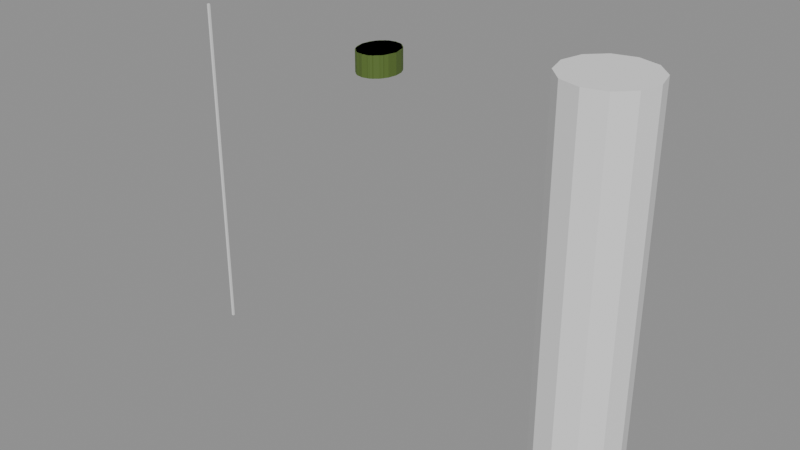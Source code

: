# Source: SK_NPC_FatimaHaddad_Hair_Signature.blend  (saved by Blender 4.2.66; exported with 4.5.12 LTS)
import bpy
from mathutils import Matrix  # noqa: F401  (used for matrix-valued properties, if any)

bpy.ops.wm.read_factory_settings(use_empty=True)
scene = bpy.context.scene
scene.name = 'SK_NPC_FatimaHaddad_Hair_Signature'

# ---- collections
col_sk_npc_fatimahaddad_hair_signature = bpy.data.collections.new('SK_NPC_FatimaHaddad_Hair_Signature'); scene.collection.children.link(col_sk_npc_fatimahaddad_hair_signature)
col_sk_npc_fatimahaddad_hair_signature_rig = bpy.data.collections.new('SK_NPC_FatimaHaddad_Hair_Signature_Rig'); col_sk_npc_fatimahaddad_hair_signature.children.link(col_sk_npc_fatimahaddad_hair_signature_rig)
col_sk_npc_fatimahaddad_hair_signature_lod0 = bpy.data.collections.new('SK_NPC_FatimaHaddad_Hair_Signature_LOD0'); col_sk_npc_fatimahaddad_hair_signature.children.link(col_sk_npc_fatimahaddad_hair_signature_lod0)
col_sk_npc_fatimahaddad_hair_signature_lod1 = bpy.data.collections.new('SK_NPC_FatimaHaddad_Hair_Signature_LOD1'); col_sk_npc_fatimahaddad_hair_signature.children.link(col_sk_npc_fatimahaddad_hair_signature_lod1)
col_sk_npc_fatimahaddad_hair_signature_lod2 = bpy.data.collections.new('SK_NPC_FatimaHaddad_Hair_Signature_LOD2'); col_sk_npc_fatimahaddad_hair_signature.children.link(col_sk_npc_fatimahaddad_hair_signature_lod2)
col_sk_npc_fatimahaddad_hair_signature_lod3 = bpy.data.collections.new('SK_NPC_FatimaHaddad_Hair_Signature_LOD3'); col_sk_npc_fatimahaddad_hair_signature.children.link(col_sk_npc_fatimahaddad_hair_signature_lod3)
col_sk_npc_fatimahaddad_hair_signature_sockets = bpy.data.collections.new('SK_NPC_FatimaHaddad_Hair_Signature_Sockets'); col_sk_npc_fatimahaddad_hair_signature.children.link(col_sk_npc_fatimahaddad_hair_signature_sockets)
col_sk_npc_fatimahaddad_hair_signature_reference = bpy.data.collections.new('SK_NPC_FatimaHaddad_Hair_Signature_Reference'); col_sk_npc_fatimahaddad_hair_signature.children.link(col_sk_npc_fatimahaddad_hair_signature_reference)

# ---- materials (node trees are filled in below, after node groups)
mat_mi_ind_greybox_not_not010_hair = bpy.data.materials.new('MI_IND_Greybox_NOT_NOT010_Hair')
mat_mi_ind_greybox_not_not010_hair.diffuse_color = (0.08919, 0.148, 0.02422, 1.0)

# ---- material node trees
mat_mi_ind_greybox_not_not010_hair.use_nodes = True; mat_mi_ind_greybox_not_not010_hair.node_tree.nodes.clear()
_N = mat_mi_ind_greybox_not_not010_hair.node_tree.nodes; _L = mat_mi_ind_greybox_not_not010_hair.node_tree.links
n0 = _N.new('ShaderNodeBsdfPrincipled'); n0.name = 'Principled BSDF'; n0.location = (10, 300)
n0.inputs[0].default_value = (0.08919, 0.148, 0.02422, 1.0)
n0.inputs[2].default_value = 0.65
n1 = _N.new('ShaderNodeOutputMaterial'); n1.name = 'Material Output'; n1.location = (300, 300)
_L.new(n0.outputs[0], n1.inputs[0])
n1.is_active_output = True

# ---- cameras
cam_ref_cam_front = bpy.data.cameras.new('REF_Cam_Front')
cam_ref_cam_front.type = 'ORTHO'
cam_ref_cam_front.ortho_scale = 2.075
cam_ref_cam_side = bpy.data.cameras.new('REF_Cam_Side')
cam_ref_cam_side.type = 'ORTHO'
cam_ref_cam_side.ortho_scale = 2.075
cam_ref_cam_back = bpy.data.cameras.new('REF_Cam_Back')
cam_ref_cam_back.type = 'ORTHO'
cam_ref_cam_back.ortho_scale = 2.075
cam_ref_cam_threequarter = bpy.data.cameras.new('REF_Cam_ThreeQuarter')
cam_ref_cam_threequarter.type = 'ORTHO'
cam_ref_cam_threequarter.ortho_scale = 2.075

# ---- meshes
me_sk_npc_fatimahaddad_hair_signature_lod0 = bpy.data.meshes.new('SK_NPC_FatimaHaddad_Hair_Signature_LOD0')
me_sk_npc_fatimahaddad_hair_signature_lod0.from_pydata([(0.09015, -0.01383, 1.576), (0.08329, 0.02676, 1.576), (0.06374, 0.06116, 1.576), (0.0345, 0.08415, 1.576), (5.52e-18, 0.09223, 1.576), (-0.0345, 0.08415, 1.576), (-0.06374, 0.06116, 1.576), (-0.08329, 0.02676, 1.576), (-0.09015, -0.01383, 1.576), (-0.08329, -0.05442, 1.576), (-0.06374, -0.08882, 1.576), (-0.0345, -0.1118, 1.576), (-1.656e-17, -0.1199, 1.576), (0.0345, -0.1118, 1.576), (0.06374, -0.08882, 1.576), (0.08329, -0.05442, 1.576), (0.09015, -0.01383, 1.672), (0.08329, 0.02676, 1.672), (0.06374, 0.06116, 1.672), (0.0345, 0.08415, 1.672), (5.52e-18, 0.09223, 1.672), (-0.0345, 0.08415, 1.672), (-0.06374, 0.06116, 1.672), (-0.08329, 0.02676, 1.672), (-0.09015, -0.01383, 1.672), (-0.08329, -0.05442, 1.672), (-0.06374, -0.08882, 1.672), (-0.0345, -0.1118, 1.672), (-1.656e-17, -0.1199, 1.672), (0.0345, -0.1118, 1.672), (0.06374, -0.08882, 1.672), (0.08329, -0.05442, 1.672), (0.0, -0.01383, 1.576), (0.0, -0.01383, 1.672)], [], [(0, 1, 17, 16), (1, 2, 18, 17), (2, 3, 19, 18), (3, 4, 20, 19), (4, 5, 21, 20), (5, 6, 22, 21), (6, 7, 23, 22), (7, 8, 24, 23), (8, 9, 25, 24), (9, 10, 26, 25), (10, 11, 27, 26), (11, 12, 28, 27), (12, 13, 29, 28), (13, 14, 30, 29), (14, 15, 31, 30), (15, 0, 16, 31), (32, 1, 0), (33, 16, 17), (32, 2, 1), (33, 17, 18), (32, 3, 2), (33, 18, 19), (32, 4, 3), (33, 19, 20), (32, 5, 4), (33, 20, 21), (32, 6, 5), (33, 21, 22), (32, 7, 6), (33, 22, 23), (32, 8, 7), (33, 23, 24), (32, 9, 8), (33, 24, 25), (32, 10, 9), (33, 25, 26), (32, 11, 10), (33, 26, 27), (32, 12, 11), (33, 27, 28), (32, 13, 12), (33, 28, 29), (32, 14, 13), (33, 29, 30), (32, 15, 14), (33, 30, 31), (32, 0, 15), (33, 31, 16)])
_uv = me_sk_npc_fatimahaddad_hair_signature_lod0.uv_layers.new(name='UVMap')
_uv.uv.foreach_set('vector', [0.4931, 1.288, 0.5134, 1.288, 0.5134, 1.336, 0.4931, 1.336, 0.5134, 1.288, 0.5306, 1.288, 0.5306, 1.336, 0.5134, 1.336, 0.5319, 1.288, 0.5172, 1.288, 0.5172, 1.336, 0.5319, 1.336, 0.5172, 1.288, 0.5, 1.288, 0.5, 1.336, 0.5172, 1.336, 0.5, 1.288, 0.4828, 1.288, 0.4828, 1.336, 0.5, 1.336, 0.4828, 1.288, 0.4681, 1.288, 0.4681, 1.336, 0.4828, 1.336, 0.5306, 1.288, 0.5134, 1.288, 0.5134, 1.336, 0.5306, 1.336, 0.5134, 1.288, 0.4931, 1.288, 0.4931, 1.336, 0.5134, 1.336, 0.4931, 1.288, 0.4728, 1.288, 0.4728, 1.336, 0.4931, 1.336, 0.4728, 1.288, 0.4556, 1.288, 0.4556, 1.336, 0.4728, 1.336, 0.4681, 1.288, 0.4828, 1.288, 0.4828, 1.336, 0.4681, 1.336, 0.4828, 1.288, 0.5, 1.288, 0.5, 1.336, 0.4828, 1.336, 0.5, 1.288, 0.5172, 1.288, 0.5172, 1.336, 0.5, 1.336, 0.5172, 1.288, 0.5319, 1.288, 0.5319, 1.336, 0.5172, 1.336, 0.4556, 1.288, 0.4728, 1.288, 0.4728, 1.336, 0.4556, 1.336, 0.4728, 1.288, 0.4931, 1.288, 0.4931, 1.336, 0.4728, 1.336, 0.5, 0.4931, 0.5416, 0.5134, 0.5451, 0.4931, 0.5, 0.4931, 0.5451, 0.4931, 0.5416, 0.5134, 0.5, 0.4931, 0.5319, 0.5306, 0.5416, 0.5134, 0.5, 0.4931, 0.5416, 0.5134, 0.5319, 0.5306, 0.5, 0.4931, 0.5172, 0.5421, 0.5319, 0.5306, 0.5, 0.4931, 0.5319, 0.5306, 0.5172, 0.5421, 0.5, 0.4931, 0.5, 0.5461, 0.5172, 0.5421, 0.5, 0.4931, 0.5172, 0.5421, 0.5, 0.5461, 0.5, 0.4931, 0.4828, 0.5421, 0.5, 0.5461, 0.5, 0.4931, 0.5, 0.5461, 0.4828, 0.5421, 0.5, 0.4931, 0.4681, 0.5306, 0.4828, 0.5421, 0.5, 0.4931, 0.4828, 0.5421, 0.4681, 0.5306, 0.5, 0.4931, 0.4584, 0.5134, 0.4681, 0.5306, 0.5, 0.4931, 0.4681, 0.5306, 0.4584, 0.5134, 0.5, 0.4931, 0.4549, 0.4931, 0.4584, 0.5134, 0.5, 0.4931, 0.4584, 0.5134, 0.4549, 0.4931, 0.5, 0.4931, 0.4584, 0.4728, 0.4549, 0.4931, 0.5, 0.4931, 0.4549, 0.4931, 0.4584, 0.4728, 0.5, 0.4931, 0.4681, 0.4556, 0.4584, 0.4728, 0.5, 0.4931, 0.4584, 0.4728, 0.4681, 0.4556, 0.5, 0.4931, 0.4828, 0.4441, 0.4681, 0.4556, 0.5, 0.4931, 0.4681, 0.4556, 0.4828, 0.4441, 0.5, 0.4931, 0.5, 0.4401, 0.4828, 0.4441, 0.5, 0.4931, 0.4828, 0.4441, 0.5, 0.4401, 0.5, 0.4931, 0.5172, 0.4441, 0.5, 0.4401, 0.5, 0.4931, 0.5, 0.4401, 0.5172, 0.4441, 0.5, 0.4931, 0.5319, 0.4556, 0.5172, 0.4441, 0.5, 0.4931, 0.5172, 0.4441, 0.5319, 0.4556, 0.5, 0.4931, 0.5416, 0.4728, 0.5319, 0.4556, 0.5, 0.4931, 0.5319, 0.4556, 0.5416, 0.4728, 0.5, 0.4931, 0.5451, 0.4931, 0.5416, 0.4728, 0.5, 0.4931, 0.5416, 0.4728, 0.5451, 0.4931])
_uv.active_render = True
_uv = me_sk_npc_fatimahaddad_hair_signature_lod0.uv_layers.new(name='Masks')
_uv.uv.foreach_set('vector', [0.0, 0.0, 0.0, 0.0, 0.0, 0.0, 0.0, 0.0, 0.0, 0.0, 0.0, 0.0, 0.0, 0.0, 0.0, 0.0, 0.0, 0.0, 0.0, 0.0, 0.0, 0.0, 0.0, 0.0, 0.0, 0.0, 0.0, 0.0, 0.0, 0.0, 0.0, 0.0, 0.0, 0.0, 0.0, 0.0, 0.0, 0.0, 0.0, 0.0, 0.0, 0.0, 0.0, 0.0, 0.0, 0.0, 0.0, 0.0, 0.0, 0.0, 0.0, 0.0, 0.0, 0.0, 0.0, 0.0, 0.0, 0.0, 0.0, 0.0, 0.0, 0.0, 0.0, 0.0, 0.0, 0.0, 0.0, 0.0, 0.0, 0.0, 0.0, 0.0, 0.0, 0.0, 0.0, 0.0, 0.0, 0.0, 0.0, 0.0, 0.0, 0.0, 0.0, 0.0, 0.0, 0.0, 0.0, 0.0, 0.0, 0.0, 0.0, 0.0, 0.0, 0.0, 0.0, 0.0, 0.0, 0.0, 0.0, 0.0, 0.0, 0.0, 0.0, 0.0, 0.0, 0.0, 0.0, 0.0, 0.0, 0.0, 0.0, 0.0, 0.0, 0.0, 0.0, 0.0, 0.0, 0.0, 0.0, 0.0, 0.0, 0.0, 0.0, 0.0, 0.0, 0.0, 0.0, 0.0, 0.0, 0.0, 0.0, 0.0, 0.0, 0.0, 0.0, 0.0, 0.0, 0.0, 0.0, 0.0, 0.0, 0.0, 0.0, 0.0, 0.0, 0.0, 0.0, 0.0, 0.0, 0.0, 0.0, 0.0, 0.0, 0.0, 0.0, 0.0, 0.0, 0.0, 0.0, 0.0, 0.0, 0.0, 0.0, 0.0, 0.0, 0.0, 0.0, 0.0, 0.0, 0.0, 0.0, 0.0, 0.0, 0.0, 0.0, 0.0, 0.0, 0.0, 0.0, 0.0, 0.0, 0.0, 0.0, 0.0, 0.0, 0.0, 0.0, 0.0, 0.0, 0.0, 0.0, 0.0, 0.0, 0.0, 0.0, 0.0, 0.0, 0.0, 0.0, 0.0, 0.0, 0.0, 0.0, 0.0, 0.0, 0.0, 0.0, 0.0, 0.0, 0.0, 0.0, 0.0, 0.0, 0.0, 0.0, 0.0, 0.0, 0.0, 0.0, 0.0, 0.0, 0.0, 0.0, 0.0, 0.0, 0.0, 0.0, 0.0, 0.0, 0.0, 0.0, 0.0, 0.0, 0.0, 0.0, 0.0, 0.0, 0.0, 0.0, 0.0, 0.0, 0.0, 0.0, 0.0, 0.0, 0.0, 0.0, 0.0, 0.0, 0.0, 0.0, 0.0, 0.0, 0.0, 0.0, 0.0, 0.0, 0.0, 0.0, 0.0, 0.0, 0.0, 0.0, 0.0, 0.0, 0.0, 0.0, 0.0, 0.0, 0.0, 0.0, 0.0, 0.0, 0.0, 0.0, 0.0, 0.0, 0.0, 0.0, 0.0, 0.0, 0.0, 0.0, 0.0, 0.0, 0.0, 0.0, 0.0, 0.0, 0.0, 0.0, 0.0, 0.0, 0.0, 0.0, 0.0, 0.0, 0.0, 0.0, 0.0, 0.0, 0.0, 0.0, 0.0, 0.0, 0.0, 0.0, 0.0, 0.0, 0.0, 0.0, 0.0, 0.0, 0.0, 0.0, 0.0, 0.0, 0.0, 0.0, 0.0])
me_sk_npc_fatimahaddad_hair_signature_lod0.materials.append(mat_mi_ind_greybox_not_not010_hair)
me_sk_npc_fatimahaddad_hair_signature_lod0.update()
me_sk_npc_fatimahaddad_hair_signature_lod1 = bpy.data.meshes.new('SK_NPC_FatimaHaddad_Hair_Signature_LOD1')
me_sk_npc_fatimahaddad_hair_signature_lod1.from_pydata([(0.09015, -0.01383, 1.576), (0.07293, 0.04851, 1.576), (0.02786, 0.08703, 1.576), (-0.02786, 0.08703, 1.576), (-0.07293, 0.04851, 1.576), (-0.09015, -0.01383, 1.576), (-0.07293, -0.07617, 1.576), (-0.02786, -0.1147, 1.576), (0.02786, -0.1147, 1.576), (0.07293, -0.07617, 1.576), (0.09015, -0.01383, 1.672), (0.07293, 0.04851, 1.672), (0.02786, 0.08703, 1.672), (-0.02786, 0.08703, 1.672), (-0.07293, 0.04851, 1.672), (-0.09015, -0.01383, 1.672), (-0.07293, -0.07617, 1.672), (-0.02786, -0.1147, 1.672), (0.02786, -0.1147, 1.672), (0.07293, -0.07617, 1.672), (0.0, -0.01383, 1.576), (0.0, -0.01383, 1.672)], [], [(0, 1, 11, 10), (1, 2, 12, 11), (2, 3, 13, 12), (3, 4, 14, 13), (4, 5, 15, 14), (5, 6, 16, 15), (6, 7, 17, 16), (7, 8, 18, 17), (8, 9, 19, 18), (9, 0, 10, 19), (20, 1, 0), (21, 10, 11), (20, 2, 1), (21, 11, 12), (20, 3, 2), (21, 12, 13), (20, 4, 3), (21, 13, 14), (20, 5, 4), (21, 14, 15), (20, 6, 5), (21, 15, 16), (20, 7, 6), (21, 16, 17), (20, 8, 7), (21, 17, 18), (20, 9, 8), (21, 18, 19), (20, 0, 9), (21, 19, 10)])
_uv = me_sk_npc_fatimahaddad_hair_signature_lod1.uv_layers.new(name='UVMap')
_uv.uv.foreach_set('vector', [0.4931, 1.288, 0.5243, 1.288, 0.5243, 1.336, 0.4931, 1.336, 0.5365, 1.288, 0.5139, 1.288, 0.5139, 1.336, 0.5365, 1.336, 0.5139, 1.288, 0.4861, 1.288, 0.4861, 1.336, 0.5139, 1.336, 0.4861, 1.288, 0.4635, 1.288, 0.4635, 1.336, 0.4861, 1.336, 0.5243, 1.288, 0.4931, 1.288, 0.4931, 1.336, 0.5243, 1.336, 0.4931, 1.288, 0.4619, 1.288, 0.4619, 1.336, 0.4931, 1.336, 0.4635, 1.288, 0.4861, 1.288, 0.4861, 1.336, 0.4635, 1.336, 0.4861, 1.288, 0.5139, 1.288, 0.5139, 1.336, 0.4861, 1.336, 0.5139, 1.288, 0.5365, 1.288, 0.5365, 1.336, 0.5139, 1.336, 0.4619, 1.288, 0.4931, 1.288, 0.4931, 1.336, 0.4619, 1.336, 0.5, 0.4931, 0.5365, 0.5243, 0.5451, 0.4931, 0.5, 0.4931, 0.5451, 0.4931, 0.5365, 0.5243, 0.5, 0.4931, 0.5139, 0.5435, 0.5365, 0.5243, 0.5, 0.4931, 0.5365, 0.5243, 0.5139, 0.5435, 0.5, 0.4931, 0.4861, 0.5435, 0.5139, 0.5435, 0.5, 0.4931, 0.5139, 0.5435, 0.4861, 0.5435, 0.5, 0.4931, 0.4635, 0.5243, 0.4861, 0.5435, 0.5, 0.4931, 0.4861, 0.5435, 0.4635, 0.5243, 0.5, 0.4931, 0.4549, 0.4931, 0.4635, 0.5243, 0.5, 0.4931, 0.4635, 0.5243, 0.4549, 0.4931, 0.5, 0.4931, 0.4635, 0.4619, 0.4549, 0.4931, 0.5, 0.4931, 0.4549, 0.4931, 0.4635, 0.4619, 0.5, 0.4931, 0.4861, 0.4427, 0.4635, 0.4619, 0.5, 0.4931, 0.4635, 0.4619, 0.4861, 0.4427, 0.5, 0.4931, 0.5139, 0.4427, 0.4861, 0.4427, 0.5, 0.4931, 0.4861, 0.4427, 0.5139, 0.4427, 0.5, 0.4931, 0.5365, 0.4619, 0.5139, 0.4427, 0.5, 0.4931, 0.5139, 0.4427, 0.5365, 0.4619, 0.5, 0.4931, 0.5451, 0.4931, 0.5365, 0.4619, 0.5, 0.4931, 0.5365, 0.4619, 0.5451, 0.4931])
_uv.active_render = True
_uv = me_sk_npc_fatimahaddad_hair_signature_lod1.uv_layers.new(name='Masks')
_uv.uv.foreach_set('vector', [0.0, 0.0, 0.0, 0.0, 0.0, 0.0, 0.0, 0.0, 0.0, 0.0, 0.0, 0.0, 0.0, 0.0, 0.0, 0.0, 0.0, 0.0, 0.0, 0.0, 0.0, 0.0, 0.0, 0.0, 0.0, 0.0, 0.0, 0.0, 0.0, 0.0, 0.0, 0.0, 0.0, 0.0, 0.0, 0.0, 0.0, 0.0, 0.0, 0.0, 0.0, 0.0, 0.0, 0.0, 0.0, 0.0, 0.0, 0.0, 0.0, 0.0, 0.0, 0.0, 0.0, 0.0, 0.0, 0.0, 0.0, 0.0, 0.0, 0.0, 0.0, 0.0, 0.0, 0.0, 0.0, 0.0, 0.0, 0.0, 0.0, 0.0, 0.0, 0.0, 0.0, 0.0, 0.0, 0.0, 0.0, 0.0, 0.0, 0.0, 0.0, 0.0, 0.0, 0.0, 0.0, 0.0, 0.0, 0.0, 0.0, 0.0, 0.0, 0.0, 0.0, 0.0, 0.0, 0.0, 0.0, 0.0, 0.0, 0.0, 0.0, 0.0, 0.0, 0.0, 0.0, 0.0, 0.0, 0.0, 0.0, 0.0, 0.0, 0.0, 0.0, 0.0, 0.0, 0.0, 0.0, 0.0, 0.0, 0.0, 0.0, 0.0, 0.0, 0.0, 0.0, 0.0, 0.0, 0.0, 0.0, 0.0, 0.0, 0.0, 0.0, 0.0, 0.0, 0.0, 0.0, 0.0, 0.0, 0.0, 0.0, 0.0, 0.0, 0.0, 0.0, 0.0, 0.0, 0.0, 0.0, 0.0, 0.0, 0.0, 0.0, 0.0, 0.0, 0.0, 0.0, 0.0, 0.0, 0.0, 0.0, 0.0, 0.0, 0.0, 0.0, 0.0, 0.0, 0.0, 0.0, 0.0, 0.0, 0.0, 0.0, 0.0, 0.0, 0.0, 0.0, 0.0, 0.0, 0.0, 0.0, 0.0, 0.0, 0.0, 0.0, 0.0, 0.0, 0.0, 0.0, 0.0, 0.0, 0.0, 0.0, 0.0, 0.0, 0.0, 0.0, 0.0, 0.0, 0.0])
me_sk_npc_fatimahaddad_hair_signature_lod1.materials.append(mat_mi_ind_greybox_not_not010_hair)
me_sk_npc_fatimahaddad_hair_signature_lod1.update()
me_sk_npc_fatimahaddad_hair_signature_lod2 = bpy.data.meshes.new('SK_NPC_FatimaHaddad_Hair_Signature_LOD2')
me_sk_npc_fatimahaddad_hair_signature_lod2.from_pydata([(0.09015, -0.01383, 1.576), (0.04507, 0.07802, 1.576), (-0.04507, 0.07802, 1.576), (-0.09015, -0.01383, 1.576), (-0.04507, -0.1057, 1.576), (0.04507, -0.1057, 1.576), (0.09015, -0.01383, 1.672), (0.04507, 0.07802, 1.672), (-0.04507, 0.07802, 1.672), (-0.09015, -0.01383, 1.672), (-0.04507, -0.1057, 1.672), (0.04507, -0.1057, 1.672), (0.0, -0.01383, 1.576), (0.0, -0.01383, 1.672)], [], [(0, 1, 7, 6), (1, 2, 8, 7), (2, 3, 9, 8), (3, 4, 10, 9), (4, 5, 11, 10), (5, 0, 6, 11), (12, 1, 0), (13, 6, 7), (12, 2, 1), (13, 7, 8), (12, 3, 2), (13, 8, 9), (12, 4, 3), (13, 9, 10), (12, 5, 4), (13, 10, 11), (12, 0, 5), (13, 11, 6)])
_uv = me_sk_npc_fatimahaddad_hair_signature_lod2.uv_layers.new(name='UVMap')
_uv.uv.foreach_set('vector', [0.4931, 1.288, 0.539, 1.288, 0.539, 1.336, 0.4931, 1.336, 0.5225, 1.288, 0.4775, 1.288, 0.4775, 1.336, 0.5225, 1.336, 0.539, 1.288, 0.4931, 1.288, 0.4931, 1.336, 0.539, 1.336, 0.4931, 1.288, 0.4472, 1.288, 0.4472, 1.336, 0.4931, 1.336, 0.4775, 1.288, 0.5225, 1.288, 0.5225, 1.336, 0.4775, 1.336, 0.4472, 1.288, 0.4931, 1.288, 0.4931, 1.336, 0.4472, 1.336, 0.5, 0.4931, 0.5225, 0.539, 0.5451, 0.4931, 0.5, 0.4931, 0.5451, 0.4931, 0.5225, 0.539, 0.5, 0.4931, 0.4775, 0.539, 0.5225, 0.539, 0.5, 0.4931, 0.5225, 0.539, 0.4775, 0.539, 0.5, 0.4931, 0.4549, 0.4931, 0.4775, 0.539, 0.5, 0.4931, 0.4775, 0.539, 0.4549, 0.4931, 0.5, 0.4931, 0.4775, 0.4472, 0.4549, 0.4931, 0.5, 0.4931, 0.4549, 0.4931, 0.4775, 0.4472, 0.5, 0.4931, 0.5225, 0.4472, 0.4775, 0.4472, 0.5, 0.4931, 0.4775, 0.4472, 0.5225, 0.4472, 0.5, 0.4931, 0.5451, 0.4931, 0.5225, 0.4472, 0.5, 0.4931, 0.5225, 0.4472, 0.5451, 0.4931])
_uv.active_render = True
_uv = me_sk_npc_fatimahaddad_hair_signature_lod2.uv_layers.new(name='Masks')
_uv.uv.foreach_set('vector', [0.0, 0.0, 0.0, 0.0, 0.0, 0.0, 0.0, 0.0, 0.0, 0.0, 0.0, 0.0, 0.0, 0.0, 0.0, 0.0, 0.0, 0.0, 0.0, 0.0, 0.0, 0.0, 0.0, 0.0, 0.0, 0.0, 0.0, 0.0, 0.0, 0.0, 0.0, 0.0, 0.0, 0.0, 0.0, 0.0, 0.0, 0.0, 0.0, 0.0, 0.0, 0.0, 0.0, 0.0, 0.0, 0.0, 0.0, 0.0, 0.0, 0.0, 0.0, 0.0, 0.0, 0.0, 0.0, 0.0, 0.0, 0.0, 0.0, 0.0, 0.0, 0.0, 0.0, 0.0, 0.0, 0.0, 0.0, 0.0, 0.0, 0.0, 0.0, 0.0, 0.0, 0.0, 0.0, 0.0, 0.0, 0.0, 0.0, 0.0, 0.0, 0.0, 0.0, 0.0, 0.0, 0.0, 0.0, 0.0, 0.0, 0.0, 0.0, 0.0, 0.0, 0.0, 0.0, 0.0, 0.0, 0.0, 0.0, 0.0, 0.0, 0.0, 0.0, 0.0, 0.0, 0.0, 0.0, 0.0, 0.0, 0.0, 0.0, 0.0, 0.0, 0.0, 0.0, 0.0, 0.0, 0.0, 0.0, 0.0])
me_sk_npc_fatimahaddad_hair_signature_lod2.materials.append(mat_mi_ind_greybox_not_not010_hair)
me_sk_npc_fatimahaddad_hair_signature_lod2.update()
me_sk_npc_fatimahaddad_hair_signature_lod3 = bpy.data.meshes.new('SK_NPC_FatimaHaddad_Hair_Signature_LOD3')
me_sk_npc_fatimahaddad_hair_signature_lod3.from_pydata([(0.09015, -0.01383, 1.576), (5.52e-18, 0.09223, 1.576), (-0.09015, -0.01383, 1.576), (-1.656e-17, -0.1199, 1.576), (0.09015, -0.01383, 1.672), (5.52e-18, 0.09223, 1.672), (-0.09015, -0.01383, 1.672), (-1.656e-17, -0.1199, 1.672), (0.0, -0.01383, 1.576), (0.0, -0.01383, 1.672)], [], [(0, 1, 5, 4), (1, 2, 6, 5), (2, 3, 7, 6), (3, 0, 4, 7), (8, 1, 0), (9, 4, 5), (8, 2, 1), (9, 5, 6), (8, 3, 2), (9, 6, 7), (8, 0, 3), (9, 7, 4)])
_uv = me_sk_npc_fatimahaddad_hair_signature_lod3.uv_layers.new(name='UVMap')
_uv.uv.foreach_set('vector', [0.4931, 1.288, 0.5461, 1.288, 0.5461, 1.336, 0.4931, 1.336, 0.5461, 1.288, 0.4931, 1.288, 0.4931, 1.336, 0.5461, 1.336, 0.4931, 1.288, 0.4401, 1.288, 0.4401, 1.336, 0.4931, 1.336, 0.4401, 1.288, 0.4931, 1.288, 0.4931, 1.336, 0.4401, 1.336, 0.5, 0.4931, 0.5, 0.5461, 0.5451, 0.4931, 0.5, 0.4931, 0.5451, 0.4931, 0.5, 0.5461, 0.5, 0.4931, 0.4549, 0.4931, 0.5, 0.5461, 0.5, 0.4931, 0.5, 0.5461, 0.4549, 0.4931, 0.5, 0.4931, 0.5, 0.4401, 0.4549, 0.4931, 0.5, 0.4931, 0.4549, 0.4931, 0.5, 0.4401, 0.5, 0.4931, 0.5451, 0.4931, 0.5, 0.4401, 0.5, 0.4931, 0.5, 0.4401, 0.5451, 0.4931])
_uv.active_render = True
_uv = me_sk_npc_fatimahaddad_hair_signature_lod3.uv_layers.new(name='Masks')
_uv.uv.foreach_set('vector', [0.0, 0.0, 0.0, 0.0, 0.0, 0.0, 0.0, 0.0, 0.0, 0.0, 0.0, 0.0, 0.0, 0.0, 0.0, 0.0, 0.0, 0.0, 0.0, 0.0, 0.0, 0.0, 0.0, 0.0, 0.0, 0.0, 0.0, 0.0, 0.0, 0.0, 0.0, 0.0, 0.0, 0.0, 0.0, 0.0, 0.0, 0.0, 0.0, 0.0, 0.0, 0.0, 0.0, 0.0, 0.0, 0.0, 0.0, 0.0, 0.0, 0.0, 0.0, 0.0, 0.0, 0.0, 0.0, 0.0, 0.0, 0.0, 0.0, 0.0, 0.0, 0.0, 0.0, 0.0, 0.0, 0.0, 0.0, 0.0, 0.0, 0.0, 0.0, 0.0, 0.0, 0.0, 0.0, 0.0, 0.0, 0.0, 0.0, 0.0])
me_sk_npc_fatimahaddad_hair_signature_lod3.materials.append(mat_mi_ind_greybox_not_not010_hair)
me_sk_npc_fatimahaddad_hair_signature_lod3.update()
me_ref_heightbar = bpy.data.meshes.new('REF_HeightBar')
me_ref_heightbar.from_pydata([(-1.043, -0.005, 0.0), (-1.043, -0.005, 1.66), (-1.043, 0.005, 0.0), (-1.043, 0.005, 1.66), (-1.033, -0.005, 0.0), (-1.033, -0.005, 1.66), (-1.033, 0.005, 0.0), (-1.033, 0.005, 1.66)], [], [(0, 1, 3, 2), (2, 3, 7, 6), (6, 7, 5, 4), (4, 5, 1, 0), (2, 6, 4, 0), (7, 3, 1, 5)])
me_ref_heightbar.update()
me_ref_human_1p8m = bpy.data.meshes.new('REF_Human_1p8m')
me_ref_human_1p8m.from_pydata([(1.038, 0.2, 0.0), (1.038, 0.2, 1.8), (1.138, 0.1732, 0.0), (1.138, 0.1732, 1.8), (1.211, 0.1, 0.0), (1.211, 0.1, 1.8), (1.238, 0.0, 0.0), (1.238, 0.0, 1.8), (1.211, -0.1, 0.0), (1.211, -0.1, 1.8), (1.138, -0.1732, 0.0), (1.138, -0.1732, 1.8), (1.038, -0.2, 0.0), (1.038, -0.2, 1.8), (0.9375, -0.1732, 0.0), (0.9375, -0.1732, 1.8), (0.8643, -0.1, 0.0), (0.8643, -0.1, 1.8), (0.8375, 0.0, 0.0), (0.8375, 0.0, 1.8), (0.8643, 0.1, 0.0), (0.8643, 0.1, 1.8), (0.9375, 0.1732, 0.0), (0.9375, 0.1732, 1.8)], [], [(0, 1, 3, 2), (2, 3, 5, 4), (4, 5, 7, 6), (6, 7, 9, 8), (8, 9, 11, 10), (10, 11, 13, 12), (12, 13, 15, 14), (14, 15, 17, 16), (16, 17, 19, 18), (18, 19, 21, 20), (3, 1, 23, 21, 19, 17, 15, 13, 11, 9, 7, 5), (20, 21, 23, 22), (22, 23, 1, 0), (0, 2, 4, 6, 8, 10, 12, 14, 16, 18, 20, 22)])
me_ref_human_1p8m.update()
arm_sk_npc_fatimahaddad_skeleton = bpy.data.armatures.new('SK_NPC_FatimaHaddad_Skeleton')  # bones are not reproduced

# ---- objects
ob_armature = bpy.data.objects.new('Armature', arm_sk_npc_fatimahaddad_skeleton)
ob_sk_npc_fatimahaddad_hair_signature_lod0 = bpy.data.objects.new('SK_NPC_FatimaHaddad_Hair_Signature_LOD0', me_sk_npc_fatimahaddad_hair_signature_lod0)
ob_sk_npc_fatimahaddad_hair_signature_lod1 = bpy.data.objects.new('SK_NPC_FatimaHaddad_Hair_Signature_LOD1', me_sk_npc_fatimahaddad_hair_signature_lod1)
ob_sk_npc_fatimahaddad_hair_signature_lod2 = bpy.data.objects.new('SK_NPC_FatimaHaddad_Hair_Signature_LOD2', me_sk_npc_fatimahaddad_hair_signature_lod2)
ob_sk_npc_fatimahaddad_hair_signature_lod3 = bpy.data.objects.new('SK_NPC_FatimaHaddad_Hair_Signature_LOD3', me_sk_npc_fatimahaddad_hair_signature_lod3)
ob_socket_weaponr = bpy.data.objects.new('SOCKET_WeaponR', None)
ob_socket_weaponl = bpy.data.objects.new('SOCKET_WeaponL', None)
ob_socket_back = bpy.data.objects.new('SOCKET_Back', None)
ob_socket_hipr = bpy.data.objects.new('SOCKET_HipR', None)
ob_socket_hipl = bpy.data.objects.new('SOCKET_HipL', None)
ob_socket_helmet = bpy.data.objects.new('SOCKET_Helmet', None)
ob_socket_helmetlight = bpy.data.objects.new('SOCKET_HelmetLight', None)
ob_socket_chestlight = bpy.data.objects.new('SOCKET_ChestLight', None)
ob_socket_wristpad = bpy.data.objects.new('SOCKET_WristPad', None)
ob_socket_camera1p = bpy.data.objects.new('SOCKET_Camera1P', None)
ob_ref_cam_front = bpy.data.objects.new('REF_Cam_Front', cam_ref_cam_front)
ob_ref_cam_side = bpy.data.objects.new('REF_Cam_Side', cam_ref_cam_side)
ob_ref_cam_back = bpy.data.objects.new('REF_Cam_Back', cam_ref_cam_back)
ob_ref_cam_threequarter = bpy.data.objects.new('REF_Cam_ThreeQuarter', cam_ref_cam_threequarter)
ob_ref_heightbar = bpy.data.objects.new('REF_HeightBar', me_ref_heightbar)
ob_ref_human_1p8m = bpy.data.objects.new('REF_Human_1p8m', me_ref_human_1p8m)

# ---- transforms, parenting, visibility, modifiers, constraints
ob_armature.location = (0.0, 0.0, 0.0)
ob_armature.show_in_front = True
ob_sk_npc_fatimahaddad_hair_signature_lod0.parent = ob_armature
ob_sk_npc_fatimahaddad_hair_signature_lod0.location = (0.0, 0.0, 0.0)
_vg = ob_sk_npc_fatimahaddad_hair_signature_lod0.vertex_groups.new(name='head')
_vg.add([0, 1, 2, 3, 4, 5, 6, 7, 8, 9, 10, 11, 12, 13, 14, 15, 16, 17, 18, 19, 20, 21, 22, 23, 24, 25, 26, 27, 28, 29, 30, 31, 32, 33], 1.0, 'REPLACE')
_m = ob_sk_npc_fatimahaddad_hair_signature_lod0.modifiers.new('Armature', 'ARMATURE')
_m.object = ob_armature
ob_sk_npc_fatimahaddad_hair_signature_lod1.parent = ob_armature
ob_sk_npc_fatimahaddad_hair_signature_lod1.location = (0.0, 0.0, 0.0)
_vg = ob_sk_npc_fatimahaddad_hair_signature_lod1.vertex_groups.new(name='head')
_vg.add([0, 1, 2, 3, 4, 5, 6, 7, 8, 9, 10, 11, 12, 13, 14, 15, 16, 17, 18, 19, 20, 21], 1.0, 'REPLACE')
_m = ob_sk_npc_fatimahaddad_hair_signature_lod1.modifiers.new('Armature', 'ARMATURE')
_m.object = ob_armature
ob_sk_npc_fatimahaddad_hair_signature_lod2.parent = ob_armature
ob_sk_npc_fatimahaddad_hair_signature_lod2.location = (0.0, 0.0, 0.0)
_vg = ob_sk_npc_fatimahaddad_hair_signature_lod2.vertex_groups.new(name='head')
_vg.add([0, 1, 2, 3, 4, 5, 6, 7, 8, 9, 10, 11, 12, 13], 1.0, 'REPLACE')
_m = ob_sk_npc_fatimahaddad_hair_signature_lod2.modifiers.new('Armature', 'ARMATURE')
_m.object = ob_armature
ob_sk_npc_fatimahaddad_hair_signature_lod3.parent = ob_armature
ob_sk_npc_fatimahaddad_hair_signature_lod3.location = (0.0, 0.0, 0.0)
_vg = ob_sk_npc_fatimahaddad_hair_signature_lod3.vertex_groups.new(name='head')
_vg.add([0, 1, 2, 3, 4, 5, 6, 7, 8, 9], 1.0, 'REPLACE')
_m = ob_sk_npc_fatimahaddad_hair_signature_lod3.modifiers.new('Armature', 'ARMATURE')
_m.object = ob_armature
ob_socket_weaponr.parent = ob_armature
ob_socket_weaponr.location = (-0.0236, -0.01577, -0.00313)
ob_socket_weaponr.rotation_euler = (0.9988, 0.5225, -0.9114)
ob_socket_weaponr.scale = (1.0, 1.0, 1.0)
ob_socket_weaponr.empty_display_type = 'ARROWS'
ob_socket_weaponr.empty_display_size = 0.07378
ob_socket_weaponl.parent = ob_armature
ob_socket_weaponl.location = (0.0236, -0.01577, -0.00313)
ob_socket_weaponl.rotation_euler = (0.9988, -0.5225, 0.9114)
ob_socket_weaponl.scale = (1.0, 1.0, 1.0)
ob_socket_weaponl.empty_display_type = 'ARROWS'
ob_socket_weaponl.empty_display_size = 0.07378
ob_socket_back.parent = ob_armature
ob_socket_back.location = (0.0, -0.083, -0.1476)
ob_socket_back.rotation_euler = (-1.571, 0.0, 0.0)
ob_socket_back.empty_display_type = 'ARROWS'
ob_socket_back.empty_display_size = 0.07378
ob_socket_hipr.parent = ob_armature
ob_socket_hipr.location = (-0.1568, -0.09222, 0.0)
ob_socket_hipr.rotation_euler = (-1.571, 0.0, 0.0)
ob_socket_hipr.empty_display_type = 'ARROWS'
ob_socket_hipr.empty_display_size = 0.07378
ob_socket_hipl.parent = ob_armature
ob_socket_hipl.location = (0.1568, -0.09222, 0.0)
ob_socket_hipl.rotation_euler = (-1.571, 0.0, 0.0)
ob_socket_hipl.empty_display_type = 'ARROWS'
ob_socket_hipl.empty_display_size = 0.07378
ob_socket_helmet.parent = ob_armature
ob_socket_helmet.location = (0.0, -0.1522, -9.313e-10)
ob_socket_helmet.rotation_euler = (-1.571, 0.0, 0.0)
ob_socket_helmet.scale = (1.0, 1.0, 1.0)
ob_socket_helmet.empty_display_type = 'ARROWS'
ob_socket_helmet.empty_display_size = 0.07378
ob_socket_helmetlight.parent = ob_armature
ob_socket_helmetlight.location = (0.06456, -0.05995, 0.09222)
ob_socket_helmetlight.rotation_euler = (-1.571, 0.0, 0.0)
ob_socket_helmetlight.scale = (1.0, 1.0, 1.0)
ob_socket_helmetlight.empty_display_type = 'ARROWS'
ob_socket_helmetlight.empty_display_size = 0.07378
ob_socket_chestlight.parent = ob_armature
ob_socket_chestlight.location = (0.07378, -0.07378, 0.1199)
ob_socket_chestlight.rotation_euler = (-1.571, 0.0, 0.0)
ob_socket_chestlight.empty_display_type = 'ARROWS'
ob_socket_chestlight.empty_display_size = 0.07378
ob_socket_wristpad.parent = ob_armature
ob_socket_wristpad.location = (0.02815, -0.2461, -0.01151)
ob_socket_wristpad.rotation_euler = (0.9988, -0.5225, 0.9114)
ob_socket_wristpad.scale = (1.0, 1.0, 1.0)
ob_socket_wristpad.empty_display_type = 'ARROWS'
ob_socket_wristpad.empty_display_size = 0.07378
ob_socket_camera1p.parent = ob_armature
ob_socket_camera1p.location = (0.0, -0.08761, 0.083)
ob_socket_camera1p.rotation_euler = (-1.571, 0.0, 0.0)
ob_socket_camera1p.scale = (1.0, 1.0, 1.0)
ob_socket_camera1p.empty_display_type = 'ARROWS'
ob_socket_camera1p.empty_display_size = 0.07378
ob_ref_cam_front.location = (0.0, -6.225, 0.83)
ob_ref_cam_front.rotation_euler = (1.571, -0.0, 0.0)
ob_ref_cam_side.location = (6.225, 0.0, 0.83)
ob_ref_cam_side.rotation_euler = (1.571, -0.0, 1.571)
ob_ref_cam_back.location = (0.0, 6.225, 0.83)
ob_ref_cam_back.rotation_euler = (1.571, 8.742e-08, 3.142)
ob_ref_cam_threequarter.location = (4.402, -4.402, 0.83)
ob_ref_cam_threequarter.rotation_euler = (1.571, -0.0, 0.7854)
ob_ref_heightbar.location = (0.0, 0.0, 0.0)
ob_ref_human_1p8m.location = (0.0, 0.0, 0.0)
ob_ref_human_1p8m.display_type = 'WIRE'

# ---- collection membership
col_sk_npc_fatimahaddad_hair_signature_rig.objects.link(ob_armature)
col_sk_npc_fatimahaddad_hair_signature_lod0.objects.link(ob_sk_npc_fatimahaddad_hair_signature_lod0)
col_sk_npc_fatimahaddad_hair_signature_lod1.objects.link(ob_sk_npc_fatimahaddad_hair_signature_lod1)
col_sk_npc_fatimahaddad_hair_signature_lod2.objects.link(ob_sk_npc_fatimahaddad_hair_signature_lod2)
col_sk_npc_fatimahaddad_hair_signature_lod3.objects.link(ob_sk_npc_fatimahaddad_hair_signature_lod3)
col_sk_npc_fatimahaddad_hair_signature_sockets.objects.link(ob_socket_weaponr)
col_sk_npc_fatimahaddad_hair_signature_sockets.objects.link(ob_socket_weaponl)
col_sk_npc_fatimahaddad_hair_signature_sockets.objects.link(ob_socket_back)
col_sk_npc_fatimahaddad_hair_signature_sockets.objects.link(ob_socket_hipr)
col_sk_npc_fatimahaddad_hair_signature_sockets.objects.link(ob_socket_hipl)
col_sk_npc_fatimahaddad_hair_signature_sockets.objects.link(ob_socket_helmet)
col_sk_npc_fatimahaddad_hair_signature_sockets.objects.link(ob_socket_helmetlight)
col_sk_npc_fatimahaddad_hair_signature_sockets.objects.link(ob_socket_chestlight)
col_sk_npc_fatimahaddad_hair_signature_sockets.objects.link(ob_socket_wristpad)
col_sk_npc_fatimahaddad_hair_signature_sockets.objects.link(ob_socket_camera1p)
col_sk_npc_fatimahaddad_hair_signature_reference.objects.link(ob_ref_cam_front)
col_sk_npc_fatimahaddad_hair_signature_reference.objects.link(ob_ref_cam_side)
col_sk_npc_fatimahaddad_hair_signature_reference.objects.link(ob_ref_cam_back)
col_sk_npc_fatimahaddad_hair_signature_reference.objects.link(ob_ref_cam_threequarter)
col_sk_npc_fatimahaddad_hair_signature_reference.objects.link(ob_ref_heightbar)
col_sk_npc_fatimahaddad_hair_signature_reference.objects.link(ob_ref_human_1p8m)

# ---- scene / render settings (as saved in the file)
scene.frame_start = 1; scene.frame_end = 250; scene.frame_set(1)
scene.render.engine = 'BLENDER_EEVEE_NEXT'
bpy.context.view_layer.update()

# ---- added for rendering (the .blend has no active camera and no usable light): camera, sun + grey world if the file has none
cam_auto = bpy.data.cameras.new('AutoCamera')
cam_auto.lens = 50.0
cam_auto.sensor_width = 36.0
cam_auto.clip_end = 1000.0
ob_auto_camera = bpy.data.objects.new('AutoCamera', cam_auto)
scene.collection.objects.link(ob_auto_camera)
ob_auto_camera.location = (2.81054, -3.25565, 3.07043)
ob_auto_camera.rotation_euler = (1.09748, -7.21219e-08, 0.694738)
scene.camera = ob_auto_camera
light_auto_sun = bpy.data.lights.new('AutoSun', 'SUN')
light_auto_sun.energy = 3.0
light_auto_sun.angle = 0.0523599
ob_auto_sun = bpy.data.objects.new('AutoSun', light_auto_sun)
scene.collection.objects.link(ob_auto_sun)
ob_auto_sun.rotation_euler = (0.872665, 0.174533, 0.523599)
if scene.world is None:
    world_auto = bpy.data.worlds.new('AutoWorld')
    world_auto.color = (0.3, 0.3, 0.3)
    scene.world = world_auto
bpy.context.view_layer.update()
